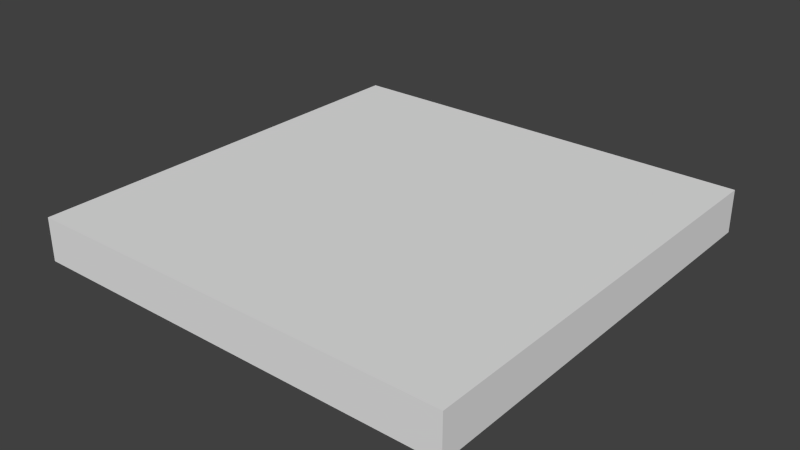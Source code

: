 # Source: crossing.blend  (saved by Blender 2.68.0; exported with 4.5.12 LTS)
import bpy
from mathutils import Matrix  # noqa: F401  (used for matrix-valued properties, if any)

bpy.ops.wm.read_factory_settings(use_empty=True)
scene = bpy.context.scene
scene.name = 'Scene'

# ---- collections
col_collection_1 = bpy.data.collections.new('Collection 1'); scene.collection.children.link(col_collection_1)

# ---- materials (node trees are filled in below, after node groups)
mat_crossing = bpy.data.materials.new('crossing')
mat_crossing.alpha_threshold = 0.0
mat_crossing.use_transparent_shadow = False
mat_crossing.preview_render_type = 'FLAT'
mat_crossing.roughness = 0.5
mat_crossing.line_color = (0.0, 0.0, 0.0, 1.0)

# ---- material node trees

# ---- world
world_world = bpy.data.worlds.new('World'); scene.world = world_world
world_world.color = (0.05088, 0.05088, 0.05088)
world_world.use_sun_shadow = False
world_world.sun_shadow_jitter_overblur = 0.0
world_world.cycles.sampling_method = 'MANUAL'
world_world.cycles.sample_map_resolution = 256

# ---- meshes
me_crossing = bpy.data.meshes.new('crossing')
me_crossing.from_pydata([(0.5, 0.5, -0.05), (0.5, -0.5, -0.05), (-0.5, -0.5, -0.05), (-0.5, 0.5, -0.05), (0.5, 0.5, 0.05), (0.5, -0.5, 0.05), (-0.5, -0.5, 0.05), (-0.5, 0.5, 0.05)], [], [(0, 1, 2, 3), (4, 7, 6, 5), (0, 4, 5, 1), (1, 5, 6, 2), (2, 6, 7, 3), (4, 0, 3, 7)])
_uv = me_crossing.uv_layers.new(name='UVMap')
_uv.uv.foreach_set('vector', [0.0, 0.0, 1.0, 0.0, 1.0, 1.0, 0.0, 1.0, 0.0, 0.0, 1.0, 0.0, 1.0, 1.0, 0.0, 1.0, 0.0, 0.0, 1.0, 0.0, 1.0, 1.0, 0.0, 1.0, 0.0, 0.0, 1.0, 0.0, 1.0, 1.0, 0.0, 1.0, 0.0, 0.0, 1.0, 0.0, 1.0, 1.0, 0.0, 1.0, 0.0, 0.0, 1.0, 0.0, 1.0, 1.0, 0.0, 1.0])
me_crossing.materials.append(mat_crossing)
me_crossing.use_remesh_preserve_volume = False
me_crossing.use_remesh_preserve_attributes = False
me_crossing.use_mirror_vertex_groups = False
me_crossing.update()

# ---- objects
ob_crossing = bpy.data.objects.new('crossing', me_crossing)

# ---- transforms, parenting, visibility, modifiers, constraints
ob_crossing.location = (0.0, 0.0, 0.0)
ob_crossing.lock_rotations_4d = False
ob_crossing.empty_display_type = 'ARROWS'
ob_crossing.lineart.crease_threshold = 0.0

# ---- collection membership
col_collection_1.objects.link(ob_crossing)

# ---- scene / render settings (as saved in the file)
scene.frame_start = 1; scene.frame_end = 250; scene.frame_set(1)
scene.render.engine = 'BLENDER_EEVEE_NEXT'
scene.render.image_settings.color_mode = 'RGB'
scene.render.image_settings.compression = 90
scene.render.resolution_percentage = 50
scene.render.dither_intensity = 0.0
scene.cycles.use_denoising = False
scene.cycles.samples = 10
scene.cycles.sampling_pattern = 'TABULATED_SOBOL'
scene.cycles.light_sampling_threshold = 0.0
scene.cycles.use_adaptive_sampling = False
scene.cycles.use_light_tree = False
scene.cycles.blur_glossy = 0.0
scene.cycles.volume_bounces = 1
scene.cycles.pixel_filter_type = 'GAUSSIAN'
scene.cycles.sample_clamp_indirect = 0.0
scene.view_settings.view_transform = 'Standard'
bpy.context.view_layer.update()

# ---- added for rendering (the .blend has no active camera and no usable light): camera, sun
cam_auto = bpy.data.cameras.new('AutoCamera')
cam_auto.lens = 50.0
cam_auto.sensor_width = 36.0
cam_auto.clip_end = 1000.0
ob_auto_camera = bpy.data.objects.new('AutoCamera', cam_auto)
scene.collection.objects.link(ob_auto_camera)
ob_auto_camera.location = (1.31173, -1.57408, 1.04939)
ob_auto_camera.rotation_euler = (1.09748, -7.21219e-08, 0.694738)
scene.camera = ob_auto_camera
light_auto_sun = bpy.data.lights.new('AutoSun', 'SUN')
light_auto_sun.energy = 3.0
light_auto_sun.angle = 0.0523599
ob_auto_sun = bpy.data.objects.new('AutoSun', light_auto_sun)
scene.collection.objects.link(ob_auto_sun)
ob_auto_sun.rotation_euler = (0.872665, 0.174533, 0.523599)
bpy.context.view_layer.update()

